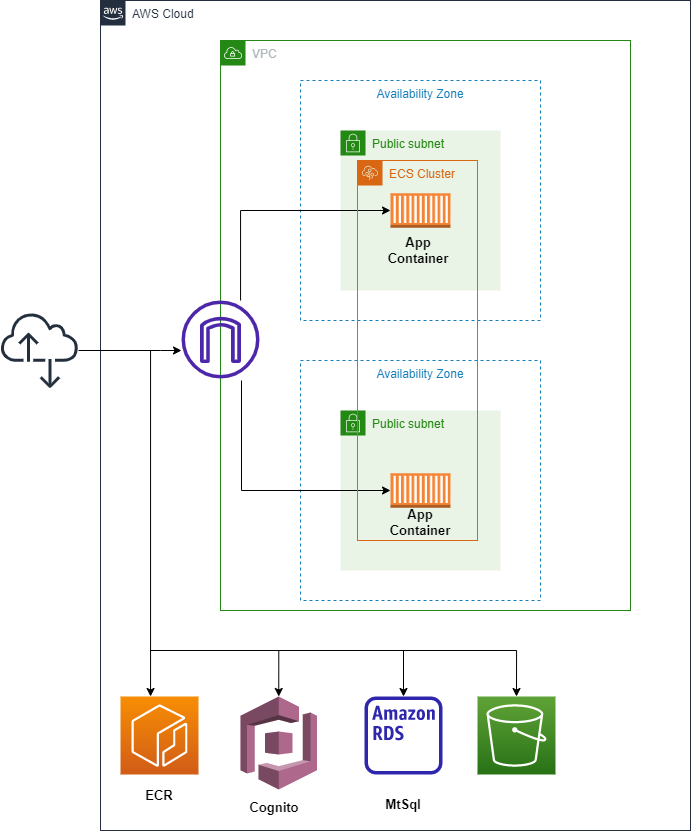

The diagram above was exported from draw.io. Its source (the exported page's mxGraphModel, read from the mxfile embedded in the PNG):
<mxGraphModel dx="1035" dy="548" grid="1" gridSize="10" guides="1" tooltips="1" connect="1" arrows="1" fold="1" page="1" pageScale="1" pageWidth="827" pageHeight="1169" background="#FFFFFF" math="0" shadow="0">
  <root>
    <mxCell id="0" />
    <mxCell id="1" parent="0" />
    <mxCell id="gok0vQiup_49UM2aTYYi-1" value="AWS Cloud" style="points=[[0,0],[0.25,0],[0.5,0],[0.75,0],[1,0],[1,0.25],[1,0.5],[1,0.75],[1,1],[0.75,1],[0.5,1],[0.25,1],[0,1],[0,0.75],[0,0.5],[0,0.25]];outlineConnect=0;gradientColor=none;html=1;whiteSpace=wrap;fontSize=12;fontStyle=0;container=1;pointerEvents=0;collapsible=0;recursiveResize=0;shape=mxgraph.aws4.group;grIcon=mxgraph.aws4.group_aws_cloud_alt;strokeColor=#232F3E;fillColor=none;verticalAlign=top;align=left;spacingLeft=30;fontColor=#232F3E;dashed=0;" vertex="1" parent="1">
      <mxGeometry x="120" width="590" height="830" as="geometry" />
    </mxCell>
    <mxCell id="gok0vQiup_49UM2aTYYi-2" value="VPC" style="points=[[0,0],[0.25,0],[0.5,0],[0.75,0],[1,0],[1,0.25],[1,0.5],[1,0.75],[1,1],[0.75,1],[0.5,1],[0.25,1],[0,1],[0,0.75],[0,0.5],[0,0.25]];outlineConnect=0;gradientColor=none;html=1;whiteSpace=wrap;fontSize=12;fontStyle=0;container=1;pointerEvents=0;collapsible=0;recursiveResize=0;shape=mxgraph.aws4.group;grIcon=mxgraph.aws4.group_vpc;strokeColor=#248814;fillColor=none;verticalAlign=top;align=left;spacingLeft=30;fontColor=#AAB7B8;dashed=0;" vertex="1" parent="gok0vQiup_49UM2aTYYi-1">
      <mxGeometry x="120" y="40" width="410" height="570" as="geometry" />
    </mxCell>
    <mxCell id="gok0vQiup_49UM2aTYYi-4" value="Availability Zone" style="fillColor=none;strokeColor=#147EBA;dashed=1;verticalAlign=top;fontStyle=0;fontColor=#147EBA;whiteSpace=wrap;html=1;" vertex="1" parent="gok0vQiup_49UM2aTYYi-2">
      <mxGeometry x="80" y="40" width="240" height="240" as="geometry" />
    </mxCell>
    <mxCell id="gok0vQiup_49UM2aTYYi-5" value="Availability Zone" style="fillColor=none;strokeColor=#147EBA;dashed=1;verticalAlign=top;fontStyle=0;fontColor=#147EBA;whiteSpace=wrap;html=1;" vertex="1" parent="gok0vQiup_49UM2aTYYi-2">
      <mxGeometry x="80" y="320" width="240" height="240" as="geometry" />
    </mxCell>
    <mxCell id="gok0vQiup_49UM2aTYYi-6" value="Public subnet" style="points=[[0,0],[0.25,0],[0.5,0],[0.75,0],[1,0],[1,0.25],[1,0.5],[1,0.75],[1,1],[0.75,1],[0.5,1],[0.25,1],[0,1],[0,0.75],[0,0.5],[0,0.25]];outlineConnect=0;gradientColor=none;html=1;whiteSpace=wrap;fontSize=12;fontStyle=0;container=1;pointerEvents=0;collapsible=0;recursiveResize=0;shape=mxgraph.aws4.group;grIcon=mxgraph.aws4.group_security_group;grStroke=0;strokeColor=#248814;fillColor=#E9F3E6;verticalAlign=top;align=left;spacingLeft=30;fontColor=#248814;dashed=0;" vertex="1" parent="gok0vQiup_49UM2aTYYi-2">
      <mxGeometry x="120" y="90" width="160" height="160" as="geometry" />
    </mxCell>
    <mxCell id="gok0vQiup_49UM2aTYYi-9" value="" style="outlineConnect=0;dashed=0;verticalLabelPosition=bottom;verticalAlign=top;align=center;html=1;shape=mxgraph.aws3.ec2_compute_container;fillColor=#F58534;gradientColor=none;" vertex="1" parent="gok0vQiup_49UM2aTYYi-6">
      <mxGeometry x="50" y="62.75" width="60" height="34.5" as="geometry" />
    </mxCell>
    <mxCell id="gok0vQiup_49UM2aTYYi-12" value="Public subnet" style="points=[[0,0],[0.25,0],[0.5,0],[0.75,0],[1,0],[1,0.25],[1,0.5],[1,0.75],[1,1],[0.75,1],[0.5,1],[0.25,1],[0,1],[0,0.75],[0,0.5],[0,0.25]];outlineConnect=0;gradientColor=none;html=1;whiteSpace=wrap;fontSize=12;fontStyle=0;container=1;pointerEvents=0;collapsible=0;recursiveResize=0;shape=mxgraph.aws4.group;grIcon=mxgraph.aws4.group_security_group;grStroke=0;strokeColor=#248814;fillColor=#E9F3E6;verticalAlign=top;align=left;spacingLeft=30;fontColor=#248814;dashed=0;" vertex="1" parent="gok0vQiup_49UM2aTYYi-2">
      <mxGeometry x="120" y="370" width="160" height="160" as="geometry" />
    </mxCell>
    <mxCell id="gok0vQiup_49UM2aTYYi-13" value="" style="outlineConnect=0;dashed=0;verticalLabelPosition=bottom;verticalAlign=top;align=center;html=1;shape=mxgraph.aws3.ec2_compute_container;fillColor=#F58534;gradientColor=none;" vertex="1" parent="gok0vQiup_49UM2aTYYi-12">
      <mxGeometry x="50" y="62.75" width="60" height="34.5" as="geometry" />
    </mxCell>
    <mxCell id="gok0vQiup_49UM2aTYYi-22" style="edgeStyle=orthogonalEdgeStyle;rounded=0;orthogonalLoop=1;jettySize=auto;html=1;" edge="1" parent="gok0vQiup_49UM2aTYYi-1" source="gok0vQiup_49UM2aTYYi-15" target="gok0vQiup_49UM2aTYYi-9">
      <mxGeometry relative="1" as="geometry">
        <Array as="points">
          <mxPoint x="140" y="210" />
        </Array>
      </mxGeometry>
    </mxCell>
    <mxCell id="gok0vQiup_49UM2aTYYi-15" value="" style="sketch=0;outlineConnect=0;fontColor=#232F3E;gradientColor=none;fillColor=#4D27AA;strokeColor=none;dashed=0;verticalLabelPosition=bottom;verticalAlign=top;align=center;html=1;fontSize=12;fontStyle=0;aspect=fixed;pointerEvents=1;shape=mxgraph.aws4.internet_gateway;" vertex="1" parent="gok0vQiup_49UM2aTYYi-1">
      <mxGeometry x="81" y="300" width="78" height="78" as="geometry" />
    </mxCell>
    <mxCell id="gok0vQiup_49UM2aTYYi-17" value="" style="sketch=0;points=[[0,0,0],[0.25,0,0],[0.5,0,0],[0.75,0,0],[1,0,0],[0,1,0],[0.25,1,0],[0.5,1,0],[0.75,1,0],[1,1,0],[0,0.25,0],[0,0.5,0],[0,0.75,0],[1,0.25,0],[1,0.5,0],[1,0.75,0]];outlineConnect=0;fontColor=#232F3E;gradientColor=#F78E04;gradientDirection=north;fillColor=#D05C17;strokeColor=#ffffff;dashed=0;verticalLabelPosition=bottom;verticalAlign=top;align=center;html=1;fontSize=12;fontStyle=0;aspect=fixed;shape=mxgraph.aws4.resourceIcon;resIcon=mxgraph.aws4.ecr;" vertex="1" parent="gok0vQiup_49UM2aTYYi-1">
      <mxGeometry x="20" y="696" width="78" height="78" as="geometry" />
    </mxCell>
    <mxCell id="gok0vQiup_49UM2aTYYi-18" value="" style="outlineConnect=0;dashed=0;verticalLabelPosition=bottom;verticalAlign=top;align=center;html=1;shape=mxgraph.aws3.cognito;fillColor=#AD688B;gradientColor=none;" vertex="1" parent="gok0vQiup_49UM2aTYYi-1">
      <mxGeometry x="140" y="696" width="76.5" height="93" as="geometry" />
    </mxCell>
    <mxCell id="gok0vQiup_49UM2aTYYi-19" value="" style="sketch=0;outlineConnect=0;fontColor=#232F3E;gradientColor=none;fillColor=#2E27AD;strokeColor=none;dashed=0;verticalLabelPosition=bottom;verticalAlign=top;align=center;html=1;fontSize=12;fontStyle=0;aspect=fixed;pointerEvents=1;shape=mxgraph.aws4.rds_instance_alt;" vertex="1" parent="gok0vQiup_49UM2aTYYi-1">
      <mxGeometry x="264" y="696" width="78" height="78" as="geometry" />
    </mxCell>
    <mxCell id="gok0vQiup_49UM2aTYYi-23" style="edgeStyle=orthogonalEdgeStyle;rounded=0;orthogonalLoop=1;jettySize=auto;html=1;" edge="1" parent="gok0vQiup_49UM2aTYYi-1" target="gok0vQiup_49UM2aTYYi-13">
      <mxGeometry relative="1" as="geometry">
        <mxPoint x="141" y="380" as="sourcePoint" />
        <mxPoint x="260" y="490" as="targetPoint" />
        <Array as="points">
          <mxPoint x="141" y="490" />
        </Array>
      </mxGeometry>
    </mxCell>
    <mxCell id="gok0vQiup_49UM2aTYYi-25" style="edgeStyle=orthogonalEdgeStyle;rounded=0;orthogonalLoop=1;jettySize=auto;html=1;" edge="1" parent="gok0vQiup_49UM2aTYYi-1" target="gok0vQiup_49UM2aTYYi-19">
      <mxGeometry relative="1" as="geometry">
        <mxPoint x="50" y="650" as="sourcePoint" />
        <mxPoint x="153" y="650" as="targetPoint" />
        <Array as="points">
          <mxPoint x="303" y="650" />
        </Array>
      </mxGeometry>
    </mxCell>
    <mxCell id="gok0vQiup_49UM2aTYYi-27" value="ECR" style="text;strokeColor=none;align=center;fillColor=none;html=1;verticalAlign=middle;whiteSpace=wrap;rounded=0;fontStyle=1;fontSize=13;" vertex="1" parent="gok0vQiup_49UM2aTYYi-1">
      <mxGeometry x="29" y="780" width="60" height="30" as="geometry" />
    </mxCell>
    <mxCell id="gok0vQiup_49UM2aTYYi-29" value="MtSql" style="text;strokeColor=none;align=center;fillColor=none;html=1;verticalAlign=middle;whiteSpace=wrap;rounded=0;fontStyle=1;fontSize=13;" vertex="1" parent="gok0vQiup_49UM2aTYYi-1">
      <mxGeometry x="273" y="789" width="60" height="30" as="geometry" />
    </mxCell>
    <mxCell id="gok0vQiup_49UM2aTYYi-32" value="" style="sketch=0;points=[[0,0,0],[0.25,0,0],[0.5,0,0],[0.75,0,0],[1,0,0],[0,1,0],[0.25,1,0],[0.5,1,0],[0.75,1,0],[1,1,0],[0,0.25,0],[0,0.5,0],[0,0.75,0],[1,0.25,0],[1,0.5,0],[1,0.75,0]];outlineConnect=0;fontColor=#232F3E;gradientColor=#60A337;gradientDirection=north;fillColor=#277116;strokeColor=#ffffff;dashed=0;verticalLabelPosition=bottom;verticalAlign=top;align=center;html=1;fontSize=12;fontStyle=0;aspect=fixed;shape=mxgraph.aws4.resourceIcon;resIcon=mxgraph.aws4.s3;" vertex="1" parent="gok0vQiup_49UM2aTYYi-1">
      <mxGeometry x="377" y="696" width="78" height="78" as="geometry" />
    </mxCell>
    <mxCell id="gok0vQiup_49UM2aTYYi-14" value="ECS Cluster" style="points=[[0,0],[0.25,0],[0.5,0],[0.75,0],[1,0],[1,0.25],[1,0.5],[1,0.75],[1,1],[0.75,1],[0.5,1],[0.25,1],[0,1],[0,0.75],[0,0.5],[0,0.25]];outlineConnect=0;gradientColor=none;html=1;whiteSpace=wrap;fontSize=12;fontStyle=0;container=1;pointerEvents=0;collapsible=0;recursiveResize=0;shape=mxgraph.aws4.group;grIcon=mxgraph.aws4.group_elastic_beanstalk;strokeColor=#D86613;fillColor=none;verticalAlign=top;align=left;spacingLeft=30;fontColor=#D86613;dashed=0;" vertex="1" parent="1">
      <mxGeometry x="377" y="160" width="120" height="380" as="geometry" />
    </mxCell>
    <mxCell id="gok0vQiup_49UM2aTYYi-30" value="App Container" style="text;strokeColor=none;align=center;fillColor=none;html=1;verticalAlign=middle;whiteSpace=wrap;rounded=0;fontStyle=1;fontSize=13;" vertex="1" parent="gok0vQiup_49UM2aTYYi-14">
      <mxGeometry x="33" y="347.25" width="60" height="30" as="geometry" />
    </mxCell>
    <mxCell id="gok0vQiup_49UM2aTYYi-21" style="edgeStyle=orthogonalEdgeStyle;rounded=0;orthogonalLoop=1;jettySize=auto;html=1;" edge="1" parent="1" source="gok0vQiup_49UM2aTYYi-16" target="gok0vQiup_49UM2aTYYi-15">
      <mxGeometry relative="1" as="geometry">
        <Array as="points">
          <mxPoint x="180" y="350" />
          <mxPoint x="180" y="350" />
        </Array>
      </mxGeometry>
    </mxCell>
    <mxCell id="gok0vQiup_49UM2aTYYi-16" value="" style="sketch=0;outlineConnect=0;fontColor=#232F3E;gradientColor=none;fillColor=#232F3D;strokeColor=none;dashed=0;verticalLabelPosition=bottom;verticalAlign=top;align=center;html=1;fontSize=12;fontStyle=0;aspect=fixed;pointerEvents=1;shape=mxgraph.aws4.internet_alt2;" vertex="1" parent="1">
      <mxGeometry x="20" y="311" width="78" height="78" as="geometry" />
    </mxCell>
    <mxCell id="gok0vQiup_49UM2aTYYi-24" style="edgeStyle=orthogonalEdgeStyle;rounded=0;orthogonalLoop=1;jettySize=auto;html=1;" edge="1" parent="1" target="gok0vQiup_49UM2aTYYi-17">
      <mxGeometry relative="1" as="geometry">
        <mxPoint x="150" y="350" as="sourcePoint" />
        <mxPoint x="420" y="500" as="targetPoint" />
        <Array as="points">
          <mxPoint x="170" y="350" />
        </Array>
      </mxGeometry>
    </mxCell>
    <mxCell id="gok0vQiup_49UM2aTYYi-26" style="edgeStyle=orthogonalEdgeStyle;rounded=0;orthogonalLoop=1;jettySize=auto;html=1;entryX=0.5;entryY=0;entryDx=0;entryDy=0;entryPerimeter=0;" edge="1" parent="1" target="gok0vQiup_49UM2aTYYi-18">
      <mxGeometry relative="1" as="geometry">
        <mxPoint x="180" y="650" as="sourcePoint" />
        <mxPoint x="433" y="696" as="targetPoint" />
        <Array as="points">
          <mxPoint x="298" y="650" />
        </Array>
      </mxGeometry>
    </mxCell>
    <mxCell id="gok0vQiup_49UM2aTYYi-28" value="Cognito" style="text;strokeColor=none;align=center;fillColor=none;html=1;verticalAlign=middle;whiteSpace=wrap;rounded=0;fontStyle=1;fontSize=13;" vertex="1" parent="1">
      <mxGeometry x="264" y="792" width="60" height="30" as="geometry" />
    </mxCell>
    <mxCell id="gok0vQiup_49UM2aTYYi-31" value="App Container" style="text;strokeColor=none;align=center;fillColor=none;html=1;verticalAlign=middle;whiteSpace=wrap;rounded=0;fontStyle=1;fontSize=13;" vertex="1" parent="1">
      <mxGeometry x="408" y="235.25" width="60" height="30" as="geometry" />
    </mxCell>
    <mxCell id="gok0vQiup_49UM2aTYYi-33" style="edgeStyle=orthogonalEdgeStyle;rounded=0;orthogonalLoop=1;jettySize=auto;html=1;entryX=0.5;entryY=0;entryDx=0;entryDy=0;entryPerimeter=0;" edge="1" parent="1" target="gok0vQiup_49UM2aTYYi-32">
      <mxGeometry relative="1" as="geometry">
        <mxPoint x="180" y="650" as="sourcePoint" />
        <mxPoint x="433" y="696" as="targetPoint" />
        <Array as="points">
          <mxPoint x="536" y="650" />
        </Array>
      </mxGeometry>
    </mxCell>
  </root>
</mxGraphModel>